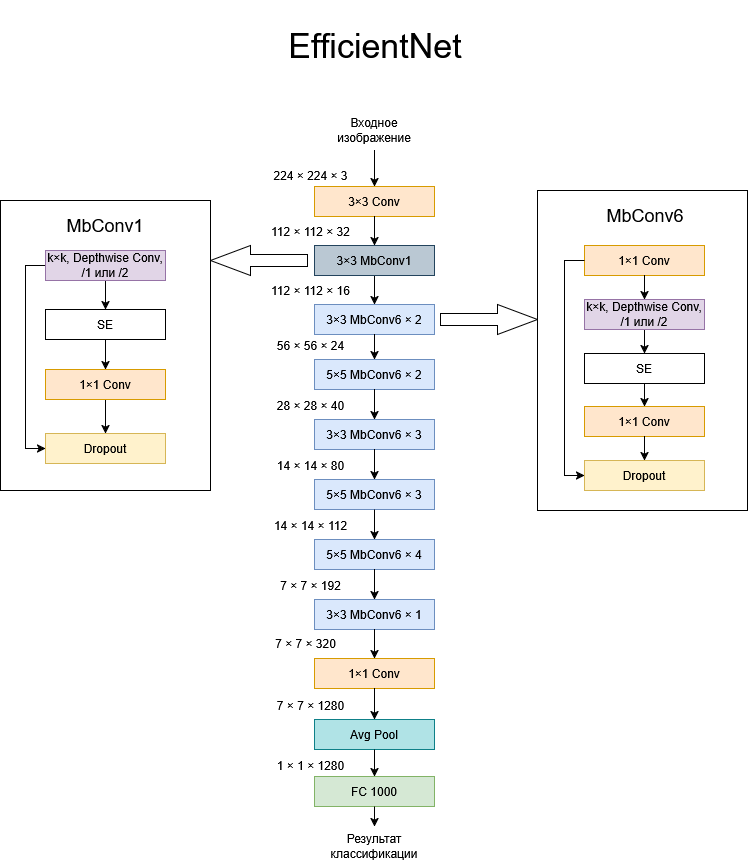

The diagram above was exported from draw.io. Its source (the exported page's mxGraphModel, read from the mxfile embedded in the PNG):
<mxGraphModel dx="1457" dy="1188" grid="1" gridSize="10" guides="1" tooltips="1" connect="1" arrows="1" fold="1" page="1" pageScale="1" pageWidth="827" pageHeight="1169" math="0" shadow="0">
  <root>
    <mxCell id="0" />
    <mxCell id="1" parent="0" />
    <mxCell id="2" value="" style="rounded=0;whiteSpace=wrap;html=1;fillColor=none;fontStyle=0" vertex="1" parent="1">
      <mxGeometry x="1687" y="1220" width="210" height="320" as="geometry" />
    </mxCell>
    <mxCell id="3" value="" style="html=1;shadow=0;dashed=0;align=center;verticalAlign=middle;shape=mxgraph.arrows2.arrow;dy=0.6;dx=40;notch=0;rotation=-180;fontStyle=0" vertex="1" parent="1">
      <mxGeometry x="1360" y="1275" width="97" height="30" as="geometry" />
    </mxCell>
    <mxCell id="4" value="&lt;font style=&quot;font-size: 34px;&quot;&gt;EfficientNet&lt;/font&gt;" style="text;html=1;align=center;verticalAlign=middle;whiteSpace=wrap;rounded=0;fontStyle=0" vertex="1" parent="1">
      <mxGeometry x="1460" y="1030" width="130" height="90" as="geometry" />
    </mxCell>
    <mxCell id="5" style="edgeStyle=orthogonalEdgeStyle;rounded=0;orthogonalLoop=1;jettySize=auto;html=1;exitX=0.5;exitY=1;exitDx=0;exitDy=0;fontStyle=0" edge="1" source="6" target="9" parent="1">
      <mxGeometry relative="1" as="geometry" />
    </mxCell>
    <mxCell id="6" value="Входное изображение" style="text;html=1;align=center;verticalAlign=middle;whiteSpace=wrap;rounded=0;rotation=0;fontStyle=0" vertex="1" parent="1">
      <mxGeometry x="1484" y="1140" width="80" height="40" as="geometry" />
    </mxCell>
    <mxCell id="7" value="" style="group;fontStyle=0" vertex="1" connectable="0" parent="1">
      <mxGeometry x="1410" y="1190" width="174" height="56" as="geometry" />
    </mxCell>
    <mxCell id="8" style="edgeStyle=orthogonalEdgeStyle;rounded=0;orthogonalLoop=1;jettySize=auto;html=1;exitX=0.5;exitY=1;exitDx=0;exitDy=0;" edge="1" parent="7" target="9">
      <mxGeometry relative="1" as="geometry" />
    </mxCell>
    <mxCell id="9" value="3&lt;span lang=&quot;ru&quot; class=&quot;BxUVEf ILfuVd&quot;&gt;&lt;span class=&quot;hgKElc&quot;&gt;×&lt;/span&gt;&lt;/span&gt;3 Conv " style="rounded=0;whiteSpace=wrap;html=1;rotation=0;fillColor=#ffe6cc;strokeColor=#d79b00;fontStyle=0" vertex="1" parent="7">
      <mxGeometry x="54" y="26" width="120" height="30" as="geometry" />
    </mxCell>
    <mxCell id="10" value="224 &lt;span lang=&quot;ru&quot; class=&quot;BxUVEf ILfuVd&quot;&gt;&lt;span class=&quot;hgKElc&quot;&gt;× &lt;/span&gt;&lt;/span&gt;224&amp;nbsp;&lt;span lang=&quot;ru&quot; class=&quot;BxUVEf ILfuVd&quot;&gt;&lt;span class=&quot;hgKElc&quot;&gt;×&lt;/span&gt;&lt;/span&gt; 3" style="text;html=1;align=center;verticalAlign=middle;resizable=0;points=[];autosize=1;strokeColor=none;fillColor=none;fontStyle=0" vertex="1" parent="7">
      <mxGeometry width="100" height="30" as="geometry" />
    </mxCell>
    <mxCell id="11" style="edgeStyle=orthogonalEdgeStyle;rounded=0;orthogonalLoop=1;jettySize=auto;html=1;exitX=0.5;exitY=1;exitDx=0;exitDy=0;fontStyle=0" edge="1" source="12" target="41" parent="1">
      <mxGeometry relative="1" as="geometry" />
    </mxCell>
    <mxCell id="12" value="3&lt;span lang=&quot;ru&quot; class=&quot;BxUVEf ILfuVd&quot;&gt;&lt;span class=&quot;hgKElc&quot;&gt;&lt;span&gt;×&lt;/span&gt;&lt;/span&gt;&lt;/span&gt;3 MbConv1" style="rounded=0;whiteSpace=wrap;html=1;rotation=0;fillColor=#bac8d3;strokeColor=#23445d;fontStyle=0" vertex="1" parent="1">
      <mxGeometry x="1464" y="1275" width="120" height="30" as="geometry" />
    </mxCell>
    <mxCell id="13" value="" style="rounded=0;whiteSpace=wrap;html=1;fillColor=none;fontStyle=0" vertex="1" parent="1">
      <mxGeometry x="1150" y="1230" width="210" height="290" as="geometry" />
    </mxCell>
    <mxCell id="14" style="edgeStyle=orthogonalEdgeStyle;rounded=0;orthogonalLoop=1;jettySize=auto;html=1;exitX=0.5;exitY=1;exitDx=0;exitDy=0;fontStyle=0" edge="1" source="16" target="19" parent="1">
      <mxGeometry relative="1" as="geometry" />
    </mxCell>
    <mxCell id="15" style="edgeStyle=orthogonalEdgeStyle;rounded=0;orthogonalLoop=1;jettySize=auto;html=1;exitX=0;exitY=0.5;exitDx=0;exitDy=0;entryX=0;entryY=0.5;entryDx=0;entryDy=0;" edge="1" source="16" target="22" parent="1">
      <mxGeometry relative="1" as="geometry" />
    </mxCell>
    <mxCell id="16" value="k&lt;span lang=&quot;ru&quot; class=&quot;BxUVEf ILfuVd&quot;&gt;&lt;span class=&quot;hgKElc&quot;&gt;&lt;span&gt;×&lt;/span&gt;&lt;/span&gt;&lt;/span&gt;k, Depthwise Conv, /1 или /2" style="rounded=0;whiteSpace=wrap;html=1;rotation=0;fillColor=#e1d5e7;strokeColor=#9673a6;fontStyle=0" vertex="1" parent="1">
      <mxGeometry x="1195" y="1280" width="120" height="30" as="geometry" />
    </mxCell>
    <mxCell id="17" value="MbConv1" style="text;whiteSpace=wrap;html=1;align=center;verticalAlign=middle;fontSize=18;fontStyle=0" vertex="1" parent="1">
      <mxGeometry x="1150" y="1230" width="210" height="50" as="geometry" />
    </mxCell>
    <mxCell id="18" style="edgeStyle=orthogonalEdgeStyle;rounded=0;orthogonalLoop=1;jettySize=auto;html=1;exitX=0.5;exitY=1;exitDx=0;exitDy=0;fontStyle=0" edge="1" source="19" target="21" parent="1">
      <mxGeometry relative="1" as="geometry" />
    </mxCell>
    <mxCell id="19" value="SE" style="rounded=0;whiteSpace=wrap;html=1;rotation=0;fillColor=none;fontStyle=0" vertex="1" parent="1">
      <mxGeometry x="1195" y="1339" width="120" height="30" as="geometry" />
    </mxCell>
    <mxCell id="20" style="edgeStyle=orthogonalEdgeStyle;rounded=0;orthogonalLoop=1;jettySize=auto;html=1;exitX=0.5;exitY=1;exitDx=0;exitDy=0;fontStyle=0" edge="1" source="21" target="22" parent="1">
      <mxGeometry relative="1" as="geometry" />
    </mxCell>
    <mxCell id="21" value="1&lt;span lang=&quot;ru&quot; class=&quot;BxUVEf ILfuVd&quot;&gt;&lt;span class=&quot;hgKElc&quot;&gt;×&lt;/span&gt;&lt;/span&gt;1 Conv " style="rounded=0;whiteSpace=wrap;html=1;rotation=0;fillColor=#ffe6cc;strokeColor=#d79b00;fontStyle=0" vertex="1" parent="1">
      <mxGeometry x="1195" y="1399" width="120" height="30" as="geometry" />
    </mxCell>
    <mxCell id="22" value="Dropout" style="rounded=0;whiteSpace=wrap;html=1;rotation=0;fillColor=#fff2cc;strokeColor=#d6b656;fontStyle=0" vertex="1" parent="1">
      <mxGeometry x="1195" y="1463" width="120" height="30" as="geometry" />
    </mxCell>
    <mxCell id="23" style="edgeStyle=orthogonalEdgeStyle;rounded=0;orthogonalLoop=1;jettySize=auto;html=1;exitX=0.5;exitY=1;exitDx=0;exitDy=0;fontStyle=0" edge="1" source="9" target="12" parent="1">
      <mxGeometry relative="1" as="geometry" />
    </mxCell>
    <mxCell id="24" value="" style="html=1;shadow=0;dashed=0;align=center;verticalAlign=middle;shape=mxgraph.arrows2.arrow;dy=0.6;dx=40;notch=0;rotation=0;fontStyle=0" vertex="1" parent="1">
      <mxGeometry x="1590" y="1334" width="97" height="30" as="geometry" />
    </mxCell>
    <mxCell id="25" value="MbConv6" style="text;whiteSpace=wrap;html=1;align=center;verticalAlign=middle;fontSize=18;fontStyle=0" vertex="1" parent="1">
      <mxGeometry x="1690" y="1220" width="210" height="50" as="geometry" />
    </mxCell>
    <mxCell id="26" value="" style="group;fontStyle=0" vertex="1" connectable="0" parent="1">
      <mxGeometry x="1680" y="1407" width="174" height="56" as="geometry" />
    </mxCell>
    <mxCell id="27" style="edgeStyle=orthogonalEdgeStyle;rounded=0;orthogonalLoop=1;jettySize=auto;html=1;exitX=0.5;exitY=1;exitDx=0;exitDy=0;" edge="1" parent="26" target="28">
      <mxGeometry relative="1" as="geometry" />
    </mxCell>
    <mxCell id="28" value="1&lt;span lang=&quot;ru&quot; class=&quot;BxUVEf ILfuVd&quot;&gt;&lt;span class=&quot;hgKElc&quot;&gt;×&lt;/span&gt;&lt;/span&gt;1 Conv " style="rounded=0;whiteSpace=wrap;html=1;rotation=0;fillColor=#ffe6cc;strokeColor=#d79b00;fontStyle=0" vertex="1" parent="26">
      <mxGeometry x="54" y="29" width="120" height="30" as="geometry" />
    </mxCell>
    <mxCell id="29" style="edgeStyle=orthogonalEdgeStyle;rounded=0;orthogonalLoop=1;jettySize=auto;html=1;exitX=0.5;exitY=1;exitDx=0;exitDy=0;entryX=0.5;entryY=0;entryDx=0;entryDy=0;fontStyle=0" edge="1" source="30" target="32" parent="1">
      <mxGeometry relative="1" as="geometry" />
    </mxCell>
    <mxCell id="30" value="k&lt;span lang=&quot;ru&quot; class=&quot;BxUVEf ILfuVd&quot;&gt;&lt;span class=&quot;hgKElc&quot;&gt;&lt;span&gt;×&lt;/span&gt;&lt;/span&gt;&lt;/span&gt;k, Depthwise Conv, /1 или /2" style="rounded=0;whiteSpace=wrap;html=1;rotation=0;fillColor=#e1d5e7;strokeColor=#9673a6;fontStyle=0" vertex="1" parent="1">
      <mxGeometry x="1734" y="1329" width="120" height="30" as="geometry" />
    </mxCell>
    <mxCell id="31" style="edgeStyle=orthogonalEdgeStyle;rounded=0;orthogonalLoop=1;jettySize=auto;html=1;exitX=0.5;exitY=1;exitDx=0;exitDy=0;fontStyle=0" edge="1" source="32" target="28" parent="1">
      <mxGeometry relative="1" as="geometry" />
    </mxCell>
    <mxCell id="32" value="SE" style="rounded=0;whiteSpace=wrap;html=1;rotation=0;fillColor=none;fontStyle=0" vertex="1" parent="1">
      <mxGeometry x="1734" y="1383" width="120" height="30" as="geometry" />
    </mxCell>
    <mxCell id="33" value="" style="group;fontStyle=0" vertex="1" connectable="0" parent="1">
      <mxGeometry x="1680" y="1249" width="174" height="56" as="geometry" />
    </mxCell>
    <mxCell id="34" style="edgeStyle=orthogonalEdgeStyle;rounded=0;orthogonalLoop=1;jettySize=auto;html=1;exitX=0.5;exitY=1;exitDx=0;exitDy=0;" edge="1" parent="33" target="35">
      <mxGeometry relative="1" as="geometry" />
    </mxCell>
    <mxCell id="35" value="1&lt;span lang=&quot;ru&quot; class=&quot;BxUVEf ILfuVd&quot;&gt;&lt;span class=&quot;hgKElc&quot;&gt;×&lt;/span&gt;&lt;/span&gt;1 Conv " style="rounded=0;whiteSpace=wrap;html=1;rotation=0;fillColor=#ffe6cc;strokeColor=#d79b00;fontStyle=0" vertex="1" parent="33">
      <mxGeometry x="54" y="26" width="120" height="30" as="geometry" />
    </mxCell>
    <mxCell id="36" value="Dropout" style="rounded=0;whiteSpace=wrap;html=1;rotation=0;fillColor=#fff2cc;strokeColor=#d6b656;fontStyle=0" vertex="1" parent="1">
      <mxGeometry x="1734" y="1490" width="120" height="30" as="geometry" />
    </mxCell>
    <mxCell id="37" style="edgeStyle=orthogonalEdgeStyle;rounded=0;orthogonalLoop=1;jettySize=auto;html=1;exitX=0.5;exitY=1;exitDx=0;exitDy=0;fontStyle=0" edge="1" source="35" target="30" parent="1">
      <mxGeometry relative="1" as="geometry" />
    </mxCell>
    <mxCell id="38" style="edgeStyle=orthogonalEdgeStyle;rounded=0;orthogonalLoop=1;jettySize=auto;html=1;exitX=0.5;exitY=1;exitDx=0;exitDy=0;fontStyle=0" edge="1" source="28" target="36" parent="1">
      <mxGeometry relative="1" as="geometry" />
    </mxCell>
    <mxCell id="39" value="112&amp;nbsp;&lt;span lang=&quot;ru&quot; class=&quot;BxUVEf ILfuVd&quot;&gt;&lt;span class=&quot;hgKElc&quot;&gt;×&lt;/span&gt;&lt;/span&gt; 112&amp;nbsp;&lt;span lang=&quot;ru&quot; class=&quot;BxUVEf ILfuVd&quot;&gt;&lt;span class=&quot;hgKElc&quot;&gt;×&lt;/span&gt;&lt;/span&gt; 32" style="text;html=1;align=center;verticalAlign=middle;resizable=0;points=[];autosize=1;strokeColor=none;fillColor=none;fontStyle=0" vertex="1" parent="1">
      <mxGeometry x="1410" y="1246" width="100" height="30" as="geometry" />
    </mxCell>
    <mxCell id="40" value="" style="group" vertex="1" connectable="0" parent="1">
      <mxGeometry x="1410" y="1305" width="174" height="59" as="geometry" />
    </mxCell>
    <mxCell id="41" value="3&lt;span lang=&quot;ru&quot; class=&quot;BxUVEf ILfuVd&quot;&gt;&lt;span class=&quot;hgKElc&quot;&gt;&lt;span&gt;×&lt;/span&gt;&lt;/span&gt;&lt;/span&gt;3 MbConv6 &lt;span lang=&quot;ru&quot; class=&quot;BxUVEf ILfuVd&quot;&gt;&lt;span class=&quot;hgKElc&quot;&gt;&lt;span&gt;× 2&lt;/span&gt;&lt;/span&gt;&lt;/span&gt;" style="rounded=0;whiteSpace=wrap;html=1;rotation=0;fillColor=#dae8fc;strokeColor=#6c8ebf;fontStyle=0;" vertex="1" parent="40">
      <mxGeometry x="54" y="29" width="120" height="30" as="geometry" />
    </mxCell>
    <mxCell id="42" value="112 &lt;span lang=&quot;ru&quot; class=&quot;BxUVEf ILfuVd&quot;&gt;&lt;span class=&quot;hgKElc&quot;&gt;×&lt;/span&gt;&lt;/span&gt; 112 &lt;span lang=&quot;ru&quot; class=&quot;BxUVEf ILfuVd&quot;&gt;&lt;span class=&quot;hgKElc&quot;&gt;×&lt;/span&gt;&lt;/span&gt; 16" style="text;html=1;align=center;verticalAlign=middle;resizable=0;points=[];autosize=1;strokeColor=none;fillColor=none;fontStyle=0" vertex="1" parent="40">
      <mxGeometry width="100" height="30" as="geometry" />
    </mxCell>
    <mxCell id="43" value="" style="group" vertex="1" connectable="0" parent="1">
      <mxGeometry x="1410" y="1360" width="174" height="59" as="geometry" />
    </mxCell>
    <mxCell id="44" value="5&lt;span lang=&quot;ru&quot; class=&quot;BxUVEf ILfuVd&quot;&gt;&lt;span class=&quot;hgKElc&quot;&gt;&lt;span&gt;×&lt;/span&gt;&lt;/span&gt;&lt;/span&gt;5 MbConv6 &lt;span lang=&quot;ru&quot; class=&quot;BxUVEf ILfuVd&quot;&gt;&lt;span class=&quot;hgKElc&quot;&gt;&lt;span&gt;× 2&lt;/span&gt;&lt;/span&gt;&lt;/span&gt;" style="rounded=0;whiteSpace=wrap;html=1;rotation=0;fillColor=#dae8fc;strokeColor=#6c8ebf;fontStyle=0" vertex="1" parent="43">
      <mxGeometry x="54" y="29" width="120" height="30" as="geometry" />
    </mxCell>
    <mxCell id="45" value="56 &lt;span lang=&quot;ru&quot; class=&quot;BxUVEf ILfuVd&quot;&gt;&lt;span class=&quot;hgKElc&quot;&gt;×&lt;/span&gt;&lt;/span&gt; 56 &lt;span lang=&quot;ru&quot; class=&quot;BxUVEf ILfuVd&quot;&gt;&lt;span class=&quot;hgKElc&quot;&gt;×&lt;/span&gt;&lt;/span&gt; 24" style="text;html=1;align=center;verticalAlign=middle;resizable=0;points=[];autosize=1;strokeColor=none;fillColor=none;fontStyle=0" vertex="1" parent="43">
      <mxGeometry x="5" width="90" height="30" as="geometry" />
    </mxCell>
    <mxCell id="46" value="" style="group" vertex="1" connectable="0" parent="1">
      <mxGeometry x="1410" y="1420" width="174" height="59" as="geometry" />
    </mxCell>
    <mxCell id="47" value="3&lt;span lang=&quot;ru&quot; class=&quot;BxUVEf ILfuVd&quot;&gt;&lt;span class=&quot;hgKElc&quot;&gt;&lt;span&gt;×&lt;/span&gt;&lt;/span&gt;&lt;/span&gt;3 MbConv6 &lt;span lang=&quot;ru&quot; class=&quot;BxUVEf ILfuVd&quot;&gt;&lt;span class=&quot;hgKElc&quot;&gt;&lt;span&gt;× 3&lt;/span&gt;&lt;/span&gt;&lt;/span&gt;" style="rounded=0;whiteSpace=wrap;html=1;rotation=0;fillColor=#dae8fc;strokeColor=#6c8ebf;fontStyle=0" vertex="1" parent="46">
      <mxGeometry x="54" y="29" width="120" height="30" as="geometry" />
    </mxCell>
    <mxCell id="48" value="28 &lt;span lang=&quot;ru&quot; class=&quot;BxUVEf ILfuVd&quot;&gt;&lt;span class=&quot;hgKElc&quot;&gt;×&lt;/span&gt;&lt;/span&gt; 28 &lt;span lang=&quot;ru&quot; class=&quot;BxUVEf ILfuVd&quot;&gt;&lt;span class=&quot;hgKElc&quot;&gt;×&lt;/span&gt;&lt;/span&gt; 40" style="text;html=1;align=center;verticalAlign=middle;resizable=0;points=[];autosize=1;strokeColor=none;fillColor=none;fontStyle=0" vertex="1" parent="46">
      <mxGeometry x="5" width="90" height="30" as="geometry" />
    </mxCell>
    <mxCell id="49" style="edgeStyle=orthogonalEdgeStyle;rounded=0;orthogonalLoop=1;jettySize=auto;html=1;exitX=0.5;exitY=1;exitDx=0;exitDy=0;" edge="1" source="41" target="44" parent="1">
      <mxGeometry relative="1" as="geometry" />
    </mxCell>
    <mxCell id="50" style="edgeStyle=orthogonalEdgeStyle;rounded=0;orthogonalLoop=1;jettySize=auto;html=1;exitX=0.5;exitY=1;exitDx=0;exitDy=0;" edge="1" source="44" target="47" parent="1">
      <mxGeometry relative="1" as="geometry" />
    </mxCell>
    <mxCell id="51" value="" style="group" vertex="1" connectable="0" parent="1">
      <mxGeometry x="1410" y="1480" width="174" height="59" as="geometry" />
    </mxCell>
    <mxCell id="52" value="5&lt;span lang=&quot;ru&quot; class=&quot;BxUVEf ILfuVd&quot;&gt;&lt;span class=&quot;hgKElc&quot;&gt;&lt;span&gt;×&lt;/span&gt;&lt;/span&gt;&lt;/span&gt;5 MbConv6 &lt;span lang=&quot;ru&quot; class=&quot;BxUVEf ILfuVd&quot;&gt;&lt;span class=&quot;hgKElc&quot;&gt;&lt;span&gt;× 3&lt;/span&gt;&lt;/span&gt;&lt;/span&gt;" style="rounded=0;whiteSpace=wrap;html=1;rotation=0;fillColor=#dae8fc;strokeColor=#6c8ebf;fontStyle=0" vertex="1" parent="51">
      <mxGeometry x="54" y="29" width="120" height="30" as="geometry" />
    </mxCell>
    <mxCell id="53" value="14 &lt;span lang=&quot;ru&quot; class=&quot;BxUVEf ILfuVd&quot;&gt;&lt;span class=&quot;hgKElc&quot;&gt;×&lt;/span&gt;&lt;/span&gt; 14 &lt;span lang=&quot;ru&quot; class=&quot;BxUVEf ILfuVd&quot;&gt;&lt;span class=&quot;hgKElc&quot;&gt;×&lt;/span&gt;&lt;/span&gt; 80" style="text;html=1;align=center;verticalAlign=middle;resizable=0;points=[];autosize=1;strokeColor=none;fillColor=none;fontStyle=0" vertex="1" parent="51">
      <mxGeometry x="5" width="90" height="30" as="geometry" />
    </mxCell>
    <mxCell id="54" style="edgeStyle=orthogonalEdgeStyle;rounded=0;orthogonalLoop=1;jettySize=auto;html=1;exitX=0.5;exitY=1;exitDx=0;exitDy=0;" edge="1" source="47" target="52" parent="1">
      <mxGeometry relative="1" as="geometry" />
    </mxCell>
    <mxCell id="55" value="" style="group" vertex="1" connectable="0" parent="1">
      <mxGeometry x="1410" y="1540" width="174" height="59" as="geometry" />
    </mxCell>
    <mxCell id="56" value="5&lt;span lang=&quot;ru&quot; class=&quot;BxUVEf ILfuVd&quot;&gt;&lt;span class=&quot;hgKElc&quot;&gt;&lt;span&gt;×&lt;/span&gt;&lt;/span&gt;&lt;/span&gt;5 MbConv6 &lt;span lang=&quot;ru&quot; class=&quot;BxUVEf ILfuVd&quot;&gt;&lt;span class=&quot;hgKElc&quot;&gt;&lt;span&gt;× 4&lt;/span&gt;&lt;/span&gt;&lt;/span&gt;" style="rounded=0;whiteSpace=wrap;html=1;rotation=0;fillColor=#dae8fc;strokeColor=#6c8ebf;fontStyle=0" vertex="1" parent="55">
      <mxGeometry x="54" y="29" width="120" height="30" as="geometry" />
    </mxCell>
    <mxCell id="57" value="14 &lt;span lang=&quot;ru&quot; class=&quot;BxUVEf ILfuVd&quot;&gt;&lt;span class=&quot;hgKElc&quot;&gt;×&lt;/span&gt;&lt;/span&gt; 14 &lt;span lang=&quot;ru&quot; class=&quot;BxUVEf ILfuVd&quot;&gt;&lt;span class=&quot;hgKElc&quot;&gt;×&lt;/span&gt;&lt;/span&gt; 112" style="text;html=1;align=center;verticalAlign=middle;resizable=0;points=[];autosize=1;strokeColor=none;fillColor=none;fontStyle=0" vertex="1" parent="55">
      <mxGeometry width="100" height="30" as="geometry" />
    </mxCell>
    <mxCell id="58" value="" style="group" vertex="1" connectable="0" parent="1">
      <mxGeometry x="1410" y="1600" width="174" height="59" as="geometry" />
    </mxCell>
    <mxCell id="59" value="3&lt;span lang=&quot;ru&quot; class=&quot;BxUVEf ILfuVd&quot;&gt;&lt;span class=&quot;hgKElc&quot;&gt;&lt;span&gt;×&lt;/span&gt;&lt;/span&gt;&lt;/span&gt;3 MbConv6 &lt;span lang=&quot;ru&quot; class=&quot;BxUVEf ILfuVd&quot;&gt;&lt;span class=&quot;hgKElc&quot;&gt;&lt;span&gt;× 1&lt;/span&gt;&lt;/span&gt;&lt;/span&gt;" style="rounded=0;whiteSpace=wrap;html=1;rotation=0;fillColor=#dae8fc;strokeColor=#6c8ebf;fontStyle=0" vertex="1" parent="58">
      <mxGeometry x="54" y="29" width="120" height="30" as="geometry" />
    </mxCell>
    <mxCell id="60" value="7 &lt;span lang=&quot;ru&quot; class=&quot;BxUVEf ILfuVd&quot;&gt;&lt;span class=&quot;hgKElc&quot;&gt;×&lt;/span&gt;&lt;/span&gt; 7 &lt;span lang=&quot;ru&quot; class=&quot;BxUVEf ILfuVd&quot;&gt;&lt;span class=&quot;hgKElc&quot;&gt;×&lt;/span&gt;&lt;/span&gt; 192" style="text;html=1;align=center;verticalAlign=middle;resizable=0;points=[];autosize=1;strokeColor=none;fillColor=none;fontStyle=0" vertex="1" parent="58">
      <mxGeometry x="10" width="80" height="30" as="geometry" />
    </mxCell>
    <mxCell id="61" value="" style="group;fontStyle=0" vertex="1" connectable="0" parent="1">
      <mxGeometry x="1410" y="1675" width="174" height="56" as="geometry" />
    </mxCell>
    <mxCell id="62" style="edgeStyle=orthogonalEdgeStyle;rounded=0;orthogonalLoop=1;jettySize=auto;html=1;exitX=0.5;exitY=1;exitDx=0;exitDy=0;" edge="1" parent="61" target="63">
      <mxGeometry relative="1" as="geometry" />
    </mxCell>
    <mxCell id="63" value="1&lt;span lang=&quot;ru&quot; class=&quot;BxUVEf ILfuVd&quot;&gt;&lt;span class=&quot;hgKElc&quot;&gt;×&lt;/span&gt;&lt;/span&gt;1 Conv " style="rounded=0;whiteSpace=wrap;html=1;rotation=0;fillColor=#ffe6cc;strokeColor=#d79b00;fontStyle=0" vertex="1" parent="61">
      <mxGeometry x="54" y="13" width="120" height="30" as="geometry" />
    </mxCell>
    <mxCell id="64" value="7 &lt;span lang=&quot;ru&quot; class=&quot;BxUVEf ILfuVd&quot;&gt;&lt;span class=&quot;hgKElc&quot;&gt;×&lt;/span&gt;&lt;/span&gt; 7 &lt;span lang=&quot;ru&quot; class=&quot;BxUVEf ILfuVd&quot;&gt;&lt;span class=&quot;hgKElc&quot;&gt;×&lt;/span&gt;&lt;/span&gt; 320" style="text;html=1;align=center;verticalAlign=middle;resizable=0;points=[];autosize=1;strokeColor=none;fillColor=none;fontStyle=0" vertex="1" parent="1">
      <mxGeometry x="1415" y="1658" width="80" height="30" as="geometry" />
    </mxCell>
    <mxCell id="65" style="edgeStyle=orthogonalEdgeStyle;rounded=0;orthogonalLoop=1;jettySize=auto;html=1;exitX=0.5;exitY=1;exitDx=0;exitDy=0;" edge="1" source="59" target="63" parent="1">
      <mxGeometry relative="1" as="geometry" />
    </mxCell>
    <mxCell id="66" style="edgeStyle=orthogonalEdgeStyle;rounded=0;orthogonalLoop=1;jettySize=auto;html=1;exitX=0.5;exitY=1;exitDx=0;exitDy=0;" edge="1" source="56" target="59" parent="1">
      <mxGeometry relative="1" as="geometry" />
    </mxCell>
    <mxCell id="67" style="edgeStyle=orthogonalEdgeStyle;rounded=0;orthogonalLoop=1;jettySize=auto;html=1;exitX=0.5;exitY=1;exitDx=0;exitDy=0;entryX=0.5;entryY=0;entryDx=0;entryDy=0;" edge="1" source="52" target="56" parent="1">
      <mxGeometry relative="1" as="geometry" />
    </mxCell>
    <mxCell id="68" value="" style="group" vertex="1" connectable="0" parent="1">
      <mxGeometry x="1410" y="1720" width="174" height="59" as="geometry" />
    </mxCell>
    <mxCell id="69" value="Avg Pool" style="rounded=0;whiteSpace=wrap;html=1;rotation=0;fillColor=#b0e3e6;strokeColor=#0e8088;fontStyle=0" vertex="1" parent="68">
      <mxGeometry x="54" y="29" width="120" height="30" as="geometry" />
    </mxCell>
    <mxCell id="70" value="7 &lt;span lang=&quot;ru&quot; class=&quot;BxUVEf ILfuVd&quot;&gt;&lt;span class=&quot;hgKElc&quot;&gt;×&lt;/span&gt;&lt;/span&gt; 7 &lt;span lang=&quot;ru&quot; class=&quot;BxUVEf ILfuVd&quot;&gt;&lt;span class=&quot;hgKElc&quot;&gt;×&lt;/span&gt;&lt;/span&gt; 1280" style="text;html=1;align=center;verticalAlign=middle;resizable=0;points=[];autosize=1;strokeColor=none;fillColor=none;fontStyle=0" vertex="1" parent="68">
      <mxGeometry x="5" width="90" height="30" as="geometry" />
    </mxCell>
    <mxCell id="71" style="edgeStyle=orthogonalEdgeStyle;rounded=0;orthogonalLoop=1;jettySize=auto;html=1;exitX=0.5;exitY=1;exitDx=0;exitDy=0;" edge="1" source="63" target="69" parent="1">
      <mxGeometry relative="1" as="geometry" />
    </mxCell>
    <mxCell id="72" value="" style="group;fontStyle=0" vertex="1" connectable="0" parent="1">
      <mxGeometry x="1410" y="1780" width="174" height="56" as="geometry" />
    </mxCell>
    <mxCell id="73" style="edgeStyle=orthogonalEdgeStyle;rounded=0;orthogonalLoop=1;jettySize=auto;html=1;exitX=0.5;exitY=1;exitDx=0;exitDy=0;" edge="1" parent="72" target="74">
      <mxGeometry relative="1" as="geometry" />
    </mxCell>
    <mxCell id="74" value="FC 1000" style="rounded=0;whiteSpace=wrap;html=1;rotation=0;fillColor=#d5e8d4;strokeColor=#82b366;fontStyle=0" vertex="1" parent="72">
      <mxGeometry x="54" y="26" width="120" height="30" as="geometry" />
    </mxCell>
    <mxCell id="75" value="1 &lt;span lang=&quot;ru&quot; class=&quot;BxUVEf ILfuVd&quot;&gt;&lt;span class=&quot;hgKElc&quot;&gt;&lt;span&gt;×&lt;/span&gt;&lt;/span&gt;&lt;/span&gt; 1 &lt;span lang=&quot;ru&quot; class=&quot;BxUVEf ILfuVd&quot;&gt;&lt;span class=&quot;hgKElc&quot;&gt;&lt;span&gt;×&lt;/span&gt;&lt;/span&gt;&lt;/span&gt; 1280" style="text;html=1;align=center;verticalAlign=middle;resizable=0;points=[];autosize=1;strokeColor=none;fillColor=none;fontStyle=0" vertex="1" parent="72">
      <mxGeometry x="5" width="90" height="30" as="geometry" />
    </mxCell>
    <mxCell id="76" value="Результат классификации" style="text;html=1;align=center;verticalAlign=middle;whiteSpace=wrap;rounded=0;rotation=0;fontStyle=0" vertex="1" parent="1">
      <mxGeometry x="1484" y="1856" width="80" height="40" as="geometry" />
    </mxCell>
    <mxCell id="77" style="edgeStyle=orthogonalEdgeStyle;rounded=0;orthogonalLoop=1;jettySize=auto;html=1;exitX=0.5;exitY=1;exitDx=0;exitDy=0;entryX=0.5;entryY=0;entryDx=0;entryDy=0;fontStyle=0" edge="1" source="74" target="76" parent="1">
      <mxGeometry relative="1" as="geometry" />
    </mxCell>
    <mxCell id="78" style="edgeStyle=orthogonalEdgeStyle;rounded=0;orthogonalLoop=1;jettySize=auto;html=1;exitX=0.5;exitY=1;exitDx=0;exitDy=0;entryX=0.5;entryY=0;entryDx=0;entryDy=0;" edge="1" source="69" target="74" parent="1">
      <mxGeometry relative="1" as="geometry" />
    </mxCell>
    <mxCell id="79" style="edgeStyle=orthogonalEdgeStyle;rounded=0;orthogonalLoop=1;jettySize=auto;html=1;exitX=0;exitY=0.5;exitDx=0;exitDy=0;entryX=0;entryY=0.5;entryDx=0;entryDy=0;" edge="1" source="35" target="36" parent="1">
      <mxGeometry relative="1" as="geometry" />
    </mxCell>
  </root>
</mxGraphModel>